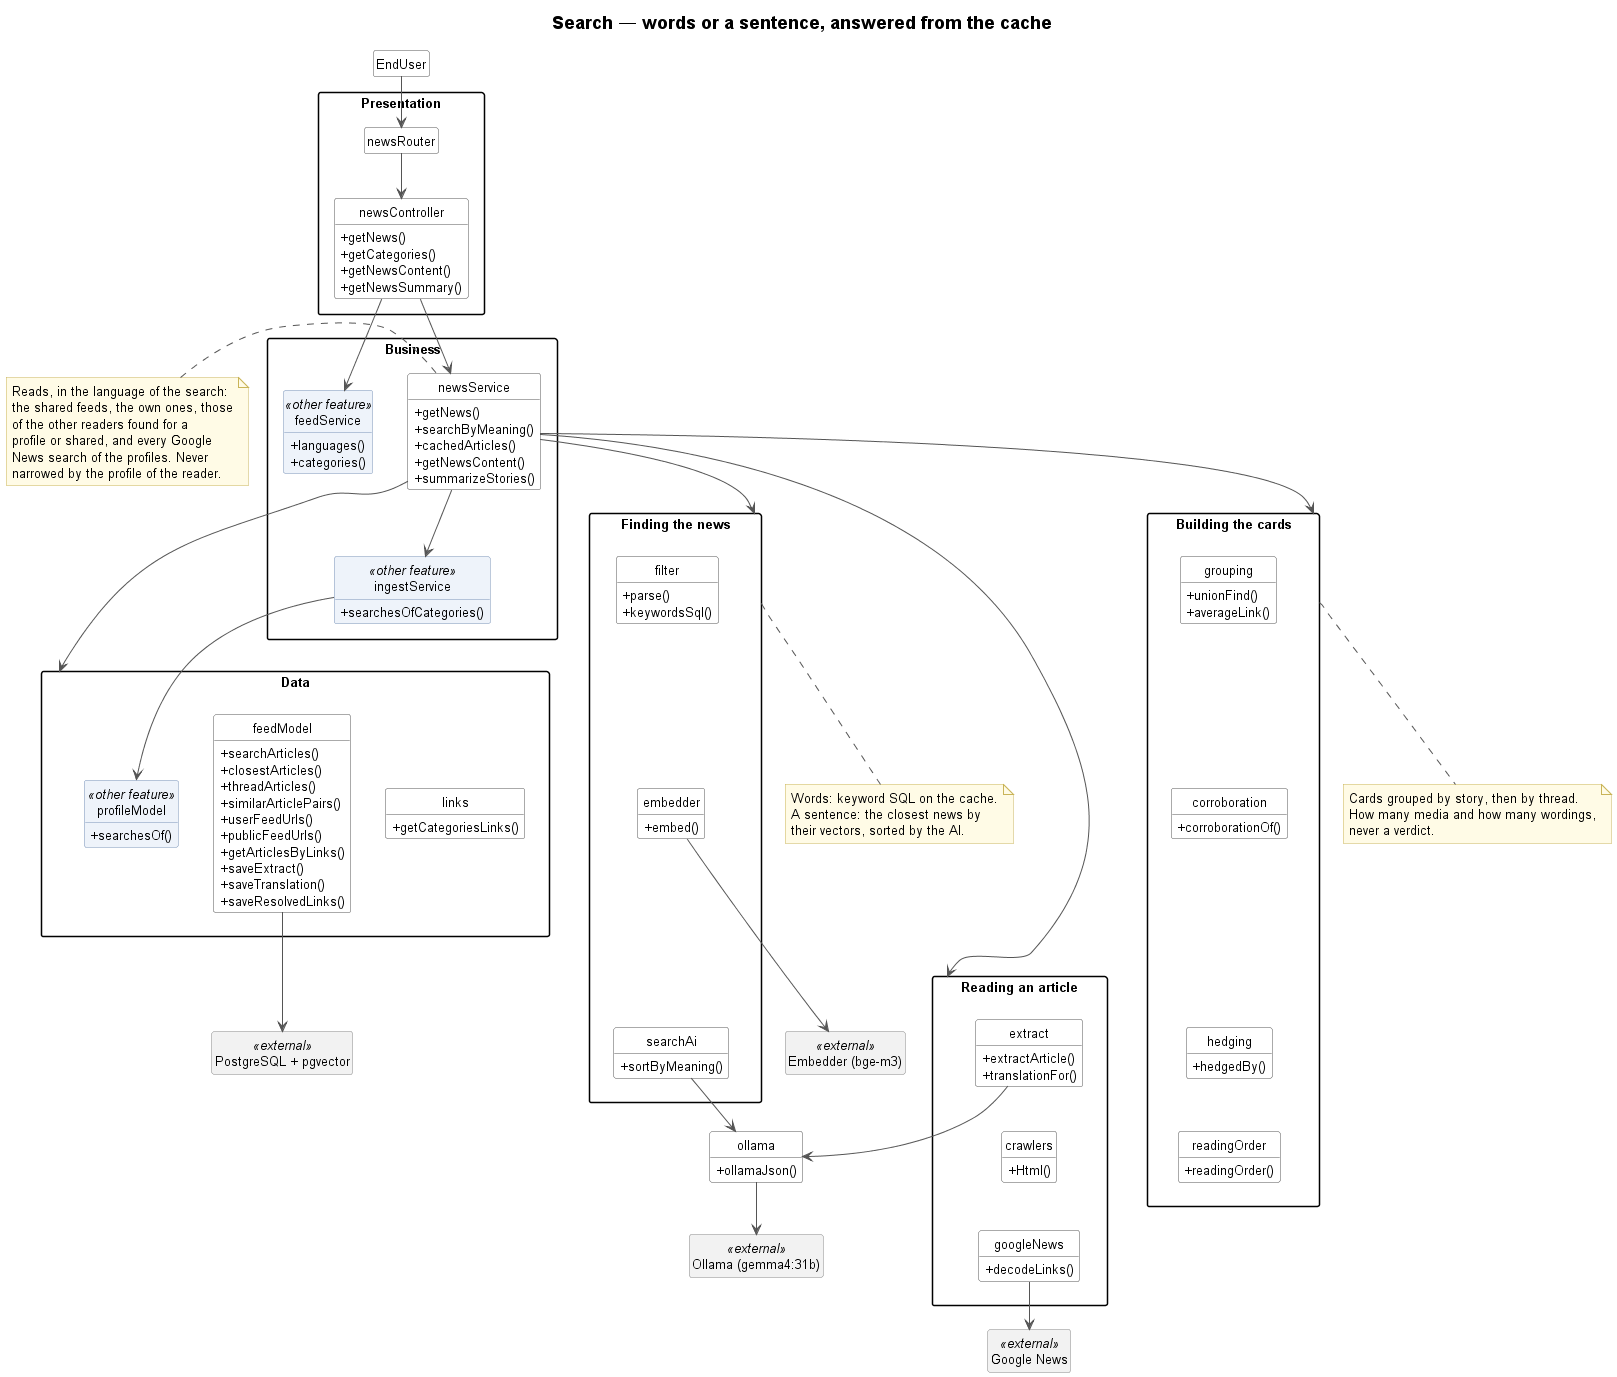

The diagram above was rendered by PlantUML. Its source (embedded in the PNG):
@startuml 03-search
!include _style.iuml
title Search — words or a sentence, answered from the cache

class EndUser
package "Presentation" {
    class newsRouter
    class newsController {
        + getNews()
        + getCategories()
        + getNewsContent()
        + getNewsSummary()
    }
}
package "Business" {
    class newsService {
        + getNews()
        + searchByMeaning()
        + cachedArticles()
        + getNewsContent()
        + summarizeStories()
    }
    class feedService <<other feature>> {
        + languages()
        + categories()
    }
    class ingestService <<other feature>> {
        + searchesOfCategories()
    }
}
note left of newsService
    Reads, in the language of the search:
    the shared feeds, the own ones, those
    of the other readers found for a
    profile or shared, and every Google
    News search of the profiles. Never
    narrowed by the profile of the reader.
end note
package "Data" as Data {
    class links {
        + getCategoriesLinks()
    }
    class feedModel {
        + searchArticles()
        + closestArticles()
        + threadArticles()
        + similarArticlePairs()
        + userFeedUrls()
        + publicFeedUrls()
        + getArticlesByLinks()
        + saveExtract()
        + saveTranslation()
        + saveResolvedLinks()
    }
    class profileModel <<other feature>> {
        + searchesOf()
    }
}
package "Finding the news" as Finding {
    class filter {
        + parse()
        + keywordsSql()
    }
    class embedder {
        + embed()
    }
    class searchAi {
        + sortByMeaning()
    }
}
note bottom of Finding
    Words: keyword SQL on the cache.
    A sentence: the closest news by
    their vectors, sorted by the AI.
end note
package "Building the cards" as Cards {
    class grouping {
        + unionFind()
        + averageLink()
    }
    class corroboration {
        + corroborationOf()
    }
    class hedging {
        + hedgedBy()
    }
    class readingOrder {
        + readingOrder()
    }
}
note bottom of Cards
    Cards grouped by story, then by thread.
    How many media and how many wordings,
    never a verdict.
end note
package "Reading an article" as Reading {
    class extract {
        + extractArticle()
        + translationFor()
    }
    class crawlers {
        + Html()
    }
    class googleNews {
        + decodeLinks()
    }
}
class ollama {
    + ollamaJson()
}
class "Ollama (gemma4:31b)" as Ollama <<external>>
class "Embedder (bge-m3)" as Embedder <<external>>
class "Google News" as GoogleNewsApi <<external>>
class "PostgreSQL + pgvector" as PostgreSQL <<external>>

filter -[hidden]down- embedder
embedder -[hidden]down- searchAi
grouping -[hidden]down- corroboration
corroboration -[hidden]down- hedging
hedging -[hidden]down- readingOrder
extract -[hidden]down- crawlers
crawlers -[hidden]down- googleNews

EndUser --> newsRouter
newsRouter --> newsController
newsController --> newsService
newsController --> feedService
newsService --> ingestService
newsService --> Data
newsService --> Finding
newsService --> Cards
newsService --> Reading
ingestService --> profileModel
searchAi --> ollama
extract --> ollama
ollama --> Ollama
embedder --> Embedder
googleNews --> GoogleNewsApi
feedModel --> PostgreSQL
@enduml